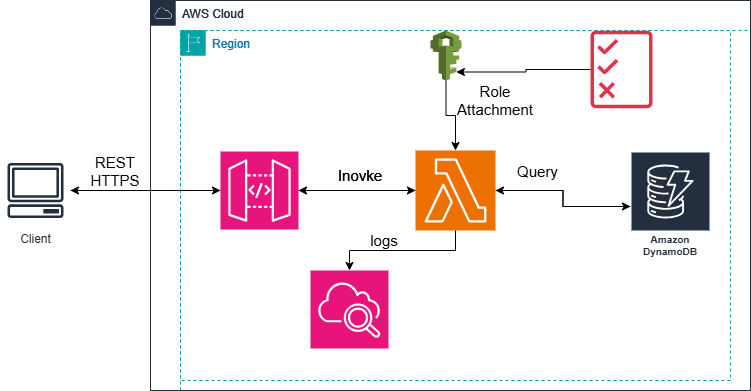

The diagram above was exported from draw.io. Its source (the exported page's mxGraphModel, read from the mxfile embedded in the PNG):
<mxGraphModel dx="1050" dy="522" grid="1" gridSize="10" guides="1" tooltips="1" connect="1" arrows="1" fold="1" page="1" pageScale="1" pageWidth="827" pageHeight="1169" math="0" shadow="0">
  <root>
    <mxCell id="0" />
    <mxCell id="1" parent="0" />
    <mxCell id="uXtGls0q3PgYcC46WpFA-1" value="AWS Cloud" style="points=[[0,0],[0.25,0],[0.5,0],[0.75,0],[1,0],[1,0.25],[1,0.5],[1,0.75],[1,1],[0.75,1],[0.5,1],[0.25,1],[0,1],[0,0.75],[0,0.5],[0,0.25]];outlineConnect=0;gradientColor=none;html=1;whiteSpace=wrap;fontSize=12;fontStyle=0;container=1;pointerEvents=0;collapsible=0;recursiveResize=0;shape=mxgraph.aws4.group;grIcon=mxgraph.aws4.group_aws_cloud;strokeColor=#232F3E;fillColor=none;verticalAlign=top;align=left;spacingLeft=30;fontColor=#232F3E;dashed=0;" vertex="1" parent="1">
      <mxGeometry x="160" y="90" width="600" height="390" as="geometry" />
    </mxCell>
    <mxCell id="uXtGls0q3PgYcC46WpFA-2" value="Region" style="points=[[0,0],[0.25,0],[0.5,0],[0.75,0],[1,0],[1,0.25],[1,0.5],[1,0.75],[1,1],[0.75,1],[0.5,1],[0.25,1],[0,1],[0,0.75],[0,0.5],[0,0.25]];outlineConnect=0;gradientColor=none;html=1;whiteSpace=wrap;fontSize=12;fontStyle=0;container=1;pointerEvents=0;collapsible=0;recursiveResize=0;shape=mxgraph.aws4.group;grIcon=mxgraph.aws4.group_region;strokeColor=#00A4A6;fillColor=none;verticalAlign=top;align=left;spacingLeft=30;fontColor=#147EBA;dashed=1;" vertex="1" parent="uXtGls0q3PgYcC46WpFA-1">
      <mxGeometry x="30" y="30" width="570" height="360" as="geometry" />
    </mxCell>
    <mxCell id="uXtGls0q3PgYcC46WpFA-9" style="edgeStyle=orthogonalEdgeStyle;rounded=0;orthogonalLoop=1;jettySize=auto;html=1;" edge="1" parent="uXtGls0q3PgYcC46WpFA-2" source="uXtGls0q3PgYcC46WpFA-5" target="uXtGls0q3PgYcC46WpFA-7">
      <mxGeometry relative="1" as="geometry" />
    </mxCell>
    <mxCell id="uXtGls0q3PgYcC46WpFA-8" style="edgeStyle=orthogonalEdgeStyle;rounded=0;orthogonalLoop=1;jettySize=auto;html=1;" edge="1" parent="uXtGls0q3PgYcC46WpFA-2" source="uXtGls0q3PgYcC46WpFA-7" target="uXtGls0q3PgYcC46WpFA-5">
      <mxGeometry relative="1" as="geometry" />
    </mxCell>
    <mxCell id="uXtGls0q3PgYcC46WpFA-13" style="edgeStyle=orthogonalEdgeStyle;rounded=0;orthogonalLoop=1;jettySize=auto;html=1;" edge="1" parent="uXtGls0q3PgYcC46WpFA-2" source="uXtGls0q3PgYcC46WpFA-7" target="uXtGls0q3PgYcC46WpFA-12">
      <mxGeometry relative="1" as="geometry" />
    </mxCell>
    <mxCell id="uXtGls0q3PgYcC46WpFA-7" value="" style="sketch=0;points=[[0,0,0],[0.25,0,0],[0.5,0,0],[0.75,0,0],[1,0,0],[0,1,0],[0.25,1,0],[0.5,1,0],[0.75,1,0],[1,1,0],[0,0.25,0],[0,0.5,0],[0,0.75,0],[1,0.25,0],[1,0.5,0],[1,0.75,0]];outlineConnect=0;fontColor=#232F3E;fillColor=#ED7100;strokeColor=#ffffff;dashed=0;verticalLabelPosition=bottom;verticalAlign=top;align=center;html=1;fontSize=12;fontStyle=0;aspect=fixed;shape=mxgraph.aws4.resourceIcon;resIcon=mxgraph.aws4.lambda;" vertex="1" parent="uXtGls0q3PgYcC46WpFA-2">
      <mxGeometry x="235" y="120" width="80" height="80" as="geometry" />
    </mxCell>
    <mxCell id="uXtGls0q3PgYcC46WpFA-15" style="edgeStyle=orthogonalEdgeStyle;rounded=0;orthogonalLoop=1;jettySize=auto;html=1;entryX=1;entryY=0.5;entryDx=0;entryDy=0;entryPerimeter=0;" edge="1" parent="uXtGls0q3PgYcC46WpFA-2" source="uXtGls0q3PgYcC46WpFA-12" target="uXtGls0q3PgYcC46WpFA-7">
      <mxGeometry relative="1" as="geometry" />
    </mxCell>
    <mxCell id="uXtGls0q3PgYcC46WpFA-20" style="edgeStyle=orthogonalEdgeStyle;rounded=0;orthogonalLoop=1;jettySize=auto;html=1;exitX=0.5;exitY=1;exitDx=0;exitDy=0;exitPerimeter=0;entryX=0.5;entryY=0;entryDx=0;entryDy=0;entryPerimeter=0;" edge="1" parent="uXtGls0q3PgYcC46WpFA-2" source="uXtGls0q3PgYcC46WpFA-7" target="uXtGls0q3PgYcC46WpFA-16">
      <mxGeometry relative="1" as="geometry" />
    </mxCell>
    <mxCell id="uXtGls0q3PgYcC46WpFA-24" style="edgeStyle=orthogonalEdgeStyle;rounded=0;orthogonalLoop=1;jettySize=auto;html=1;" edge="1" parent="uXtGls0q3PgYcC46WpFA-2" source="uXtGls0q3PgYcC46WpFA-22" target="uXtGls0q3PgYcC46WpFA-7">
      <mxGeometry relative="1" as="geometry" />
    </mxCell>
    <mxCell id="uXtGls0q3PgYcC46WpFA-28" value="&lt;font style=&quot;font-size: 15px;&quot;&gt;Inovke&lt;/font&gt;" style="text;strokeColor=none;align=center;fillColor=none;html=1;verticalAlign=middle;whiteSpace=wrap;rounded=0;" vertex="1" parent="uXtGls0q3PgYcC46WpFA-2">
      <mxGeometry x="150" y="130" width="60" height="30" as="geometry" />
    </mxCell>
    <mxCell id="uXtGls0q3PgYcC46WpFA-29" value="AWS Cloud" style="points=[[0,0],[0.25,0],[0.5,0],[0.75,0],[1,0],[1,0.25],[1,0.5],[1,0.75],[1,1],[0.75,1],[0.5,1],[0.25,1],[0,1],[0,0.75],[0,0.5],[0,0.25]];outlineConnect=0;gradientColor=none;html=1;whiteSpace=wrap;fontSize=12;fontStyle=0;container=1;pointerEvents=0;collapsible=0;recursiveResize=0;shape=mxgraph.aws4.group;grIcon=mxgraph.aws4.group_aws_cloud;strokeColor=#232F3E;fillColor=none;verticalAlign=top;align=left;spacingLeft=30;fontColor=#232F3E;dashed=0;" vertex="1" parent="uXtGls0q3PgYcC46WpFA-2">
      <mxGeometry x="-30" y="-30" width="600" height="390" as="geometry" />
    </mxCell>
    <mxCell id="uXtGls0q3PgYcC46WpFA-30" value="Region" style="points=[[0,0],[0.25,0],[0.5,0],[0.75,0],[1,0],[1,0.25],[1,0.5],[1,0.75],[1,1],[0.75,1],[0.5,1],[0.25,1],[0,1],[0,0.75],[0,0.5],[0,0.25]];outlineConnect=0;gradientColor=none;html=1;whiteSpace=wrap;fontSize=12;fontStyle=0;container=1;pointerEvents=0;collapsible=0;recursiveResize=0;shape=mxgraph.aws4.group;grIcon=mxgraph.aws4.group_region;strokeColor=#00A4A6;fillColor=none;verticalAlign=top;align=left;spacingLeft=30;fontColor=#147EBA;dashed=1;" vertex="1" parent="uXtGls0q3PgYcC46WpFA-29">
      <mxGeometry x="30" y="30" width="550" height="350" as="geometry" />
    </mxCell>
    <mxCell id="uXtGls0q3PgYcC46WpFA-44" value="&lt;font style=&quot;font-size: 15px;&quot;&gt;Inovke&lt;/font&gt;" style="text;strokeColor=none;align=center;fillColor=none;html=1;verticalAlign=middle;whiteSpace=wrap;rounded=0;" vertex="1" parent="uXtGls0q3PgYcC46WpFA-30">
      <mxGeometry x="150" y="130" width="60" height="30" as="geometry" />
    </mxCell>
    <mxCell id="uXtGls0q3PgYcC46WpFA-48" value="&lt;div&gt;&lt;span style=&quot;font-size: 15px;&quot;&gt;logs&lt;/span&gt;&lt;/div&gt;" style="text;strokeColor=none;align=center;fillColor=none;html=1;verticalAlign=middle;whiteSpace=wrap;rounded=0;" vertex="1" parent="uXtGls0q3PgYcC46WpFA-30">
      <mxGeometry x="184" y="190" width="40" height="40" as="geometry" />
    </mxCell>
    <mxCell id="uXtGls0q3PgYcC46WpFA-50" value="&lt;div&gt;&lt;span style=&quot;font-size: 15px;&quot;&gt;Query&lt;/span&gt;&lt;/div&gt;" style="text;strokeColor=none;align=center;fillColor=none;html=1;verticalAlign=middle;whiteSpace=wrap;rounded=0;" vertex="1" parent="uXtGls0q3PgYcC46WpFA-30">
      <mxGeometry x="330" y="121" width="55" height="40" as="geometry" />
    </mxCell>
    <mxCell id="uXtGls0q3PgYcC46WpFA-51" value="&lt;div&gt;&lt;span style=&quot;font-size: 15px;&quot;&gt;Role Attachment&lt;/span&gt;&lt;/div&gt;" style="text;strokeColor=none;align=center;fillColor=none;html=1;verticalAlign=middle;whiteSpace=wrap;rounded=0;" vertex="1" parent="uXtGls0q3PgYcC46WpFA-30">
      <mxGeometry x="270" y="50" width="90" height="40" as="geometry" />
    </mxCell>
    <mxCell id="uXtGls0q3PgYcC46WpFA-22" value="" style="outlineConnect=0;dashed=0;verticalLabelPosition=bottom;verticalAlign=top;align=center;html=1;shape=mxgraph.aws3.iam;fillColor=#759C3E;gradientColor=none;" vertex="1" parent="uXtGls0q3PgYcC46WpFA-30">
      <mxGeometry x="250" width="31" height="50" as="geometry" />
    </mxCell>
    <mxCell id="uXtGls0q3PgYcC46WpFA-25" value="" style="sketch=0;outlineConnect=0;fontColor=#232F3E;gradientColor=none;fillColor=#DD344C;strokeColor=none;dashed=0;verticalLabelPosition=bottom;verticalAlign=top;align=center;html=1;fontSize=12;fontStyle=0;aspect=fixed;pointerEvents=1;shape=mxgraph.aws4.permissions;" vertex="1" parent="uXtGls0q3PgYcC46WpFA-30">
      <mxGeometry x="410" width="62" height="78" as="geometry" />
    </mxCell>
    <mxCell id="uXtGls0q3PgYcC46WpFA-27" style="edgeStyle=orthogonalEdgeStyle;rounded=0;orthogonalLoop=1;jettySize=auto;html=1;entryX=0.835;entryY=0.83;entryDx=0;entryDy=0;entryPerimeter=0;" edge="1" parent="uXtGls0q3PgYcC46WpFA-30" source="uXtGls0q3PgYcC46WpFA-25" target="uXtGls0q3PgYcC46WpFA-22">
      <mxGeometry relative="1" as="geometry" />
    </mxCell>
    <mxCell id="uXtGls0q3PgYcC46WpFA-16" value="" style="sketch=0;points=[[0,0,0],[0.25,0,0],[0.5,0,0],[0.75,0,0],[1,0,0],[0,1,0],[0.25,1,0],[0.5,1,0],[0.75,1,0],[1,1,0],[0,0.25,0],[0,0.5,0],[0,0.75,0],[1,0.25,0],[1,0.5,0],[1,0.75,0]];points=[[0,0,0],[0.25,0,0],[0.5,0,0],[0.75,0,0],[1,0,0],[0,1,0],[0.25,1,0],[0.5,1,0],[0.75,1,0],[1,1,0],[0,0.25,0],[0,0.5,0],[0,0.75,0],[1,0.25,0],[1,0.5,0],[1,0.75,0]];outlineConnect=0;fontColor=#232F3E;fillColor=#E7157B;strokeColor=#ffffff;dashed=0;verticalLabelPosition=bottom;verticalAlign=top;align=center;html=1;fontSize=12;fontStyle=0;aspect=fixed;shape=mxgraph.aws4.resourceIcon;resIcon=mxgraph.aws4.cloudwatch_2;noLabel=0;" vertex="1" parent="uXtGls0q3PgYcC46WpFA-30">
      <mxGeometry x="130" y="240" width="78" height="78" as="geometry" />
    </mxCell>
    <mxCell id="uXtGls0q3PgYcC46WpFA-5" value="" style="sketch=0;points=[[0,0,0],[0.25,0,0],[0.5,0,0],[0.75,0,0],[1,0,0],[0,1,0],[0.25,1,0],[0.5,1,0],[0.75,1,0],[1,1,0],[0,0.25,0],[0,0.5,0],[0,0.75,0],[1,0.25,0],[1,0.5,0],[1,0.75,0]];outlineConnect=0;fontColor=#232F3E;fillColor=#E7157B;strokeColor=#ffffff;dashed=0;verticalLabelPosition=bottom;verticalAlign=top;align=center;html=1;fontSize=12;fontStyle=0;aspect=fixed;shape=mxgraph.aws4.resourceIcon;resIcon=mxgraph.aws4.api_gateway;" vertex="1" parent="uXtGls0q3PgYcC46WpFA-30">
      <mxGeometry x="40" y="121" width="78" height="78" as="geometry" />
    </mxCell>
    <mxCell id="uXtGls0q3PgYcC46WpFA-12" value="Amazon DynamoDB" style="sketch=0;outlineConnect=0;fontColor=#232F3E;gradientColor=none;strokeColor=#ffffff;fillColor=#232F3E;dashed=0;verticalLabelPosition=middle;verticalAlign=bottom;align=center;html=1;whiteSpace=wrap;fontSize=10;fontStyle=1;spacing=3;shape=mxgraph.aws4.productIcon;prIcon=mxgraph.aws4.dynamodb;" vertex="1" parent="uXtGls0q3PgYcC46WpFA-30">
      <mxGeometry x="450" y="121" width="80" height="110" as="geometry" />
    </mxCell>
    <mxCell id="uXtGls0q3PgYcC46WpFA-4" value="Client" style="sketch=0;outlineConnect=0;fontColor=#232F3E;gradientColor=none;strokeColor=#232F3E;fillColor=#ffffff;dashed=0;verticalLabelPosition=bottom;verticalAlign=top;align=center;html=1;fontSize=12;fontStyle=0;aspect=fixed;shape=mxgraph.aws4.resourceIcon;resIcon=mxgraph.aws4.client;" vertex="1" parent="1">
      <mxGeometry x="10" y="245" width="70" height="70" as="geometry" />
    </mxCell>
    <mxCell id="uXtGls0q3PgYcC46WpFA-10" style="edgeStyle=orthogonalEdgeStyle;rounded=0;orthogonalLoop=1;jettySize=auto;html=1;" edge="1" parent="1" source="uXtGls0q3PgYcC46WpFA-5" target="uXtGls0q3PgYcC46WpFA-4">
      <mxGeometry relative="1" as="geometry" />
    </mxCell>
    <object label="" id="uXtGls0q3PgYcC46WpFA-11">
      <mxCell style="edgeStyle=orthogonalEdgeStyle;rounded=0;orthogonalLoop=1;jettySize=auto;html=1;entryX=0;entryY=0.5;entryDx=0;entryDy=0;entryPerimeter=0;" edge="1" parent="1" source="uXtGls0q3PgYcC46WpFA-4" target="uXtGls0q3PgYcC46WpFA-5">
        <mxGeometry relative="1" as="geometry" />
      </mxCell>
    </object>
    <mxCell id="uXtGls0q3PgYcC46WpFA-45" value="&lt;span style=&quot;font-size: 15px;&quot;&gt;REST HTTPS&lt;/span&gt;&lt;div&gt;&lt;span style=&quot;font-size: 15px;&quot;&gt;&lt;br&gt;&lt;/span&gt;&lt;/div&gt;" style="text;strokeColor=none;align=center;fillColor=none;html=1;verticalAlign=middle;whiteSpace=wrap;rounded=0;" vertex="1" parent="1">
      <mxGeometry x="80" y="250" width="90" height="40" as="geometry" />
    </mxCell>
  </root>
</mxGraphModel>